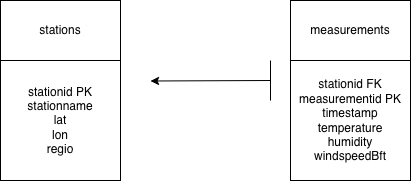

The diagram above was exported from draw.io. Its source (the exported page's mxGraphModel, read from the mxfile embedded in the PNG):
<mxGraphModel dx="1214" dy="1073" grid="1" gridSize="10" guides="1" tooltips="1" connect="1" arrows="1" fold="1" page="1" pageScale="1" pageWidth="827" pageHeight="1169" math="0" shadow="0">
  <root>
    <mxCell id="0" />
    <mxCell id="1" parent="0" />
    <mxCell id="M4tbR_Heqq0jxSkxONCm-2" value="stations" style="rounded=0;whiteSpace=wrap;html=1;" vertex="1" parent="1">
      <mxGeometry x="40" y="40" width="120" height="60" as="geometry" />
    </mxCell>
    <mxCell id="M4tbR_Heqq0jxSkxONCm-3" value="stationid PK&lt;div&gt;stationname&lt;/div&gt;&lt;div&gt;lat&lt;/div&gt;&lt;div&gt;lon&lt;/div&gt;&lt;div&gt;regio&lt;/div&gt;" style="whiteSpace=wrap;html=1;aspect=fixed;" vertex="1" parent="1">
      <mxGeometry x="40" y="100" width="120" height="120" as="geometry" />
    </mxCell>
    <mxCell id="M4tbR_Heqq0jxSkxONCm-5" value="measurements" style="rounded=0;whiteSpace=wrap;html=1;" vertex="1" parent="1">
      <mxGeometry x="330" y="40" width="120" height="60" as="geometry" />
    </mxCell>
    <mxCell id="M4tbR_Heqq0jxSkxONCm-6" value="stationid FK&lt;div&gt;measurementid PK&lt;/div&gt;&lt;div&gt;timestamp&lt;/div&gt;&lt;div&gt;temperature&lt;/div&gt;&lt;div&gt;humidity&lt;/div&gt;&lt;div&gt;windspeedBft&lt;/div&gt;" style="whiteSpace=wrap;html=1;aspect=fixed;" vertex="1" parent="1">
      <mxGeometry x="330" y="100" width="120" height="120" as="geometry" />
    </mxCell>
    <mxCell id="M4tbR_Heqq0jxSkxONCm-7" value="" style="endArrow=classic;html=1;rounded=0;" edge="1" parent="1">
      <mxGeometry width="50" height="50" relative="1" as="geometry">
        <mxPoint x="310" y="120" as="sourcePoint" />
        <mxPoint x="190" y="120.5" as="targetPoint" />
      </mxGeometry>
    </mxCell>
    <mxCell id="M4tbR_Heqq0jxSkxONCm-8" value="" style="endArrow=none;html=1;rounded=0;" edge="1" parent="1">
      <mxGeometry width="50" height="50" relative="1" as="geometry">
        <mxPoint x="310" y="140" as="sourcePoint" />
        <mxPoint x="310" y="100" as="targetPoint" />
      </mxGeometry>
    </mxCell>
  </root>
</mxGraphModel>